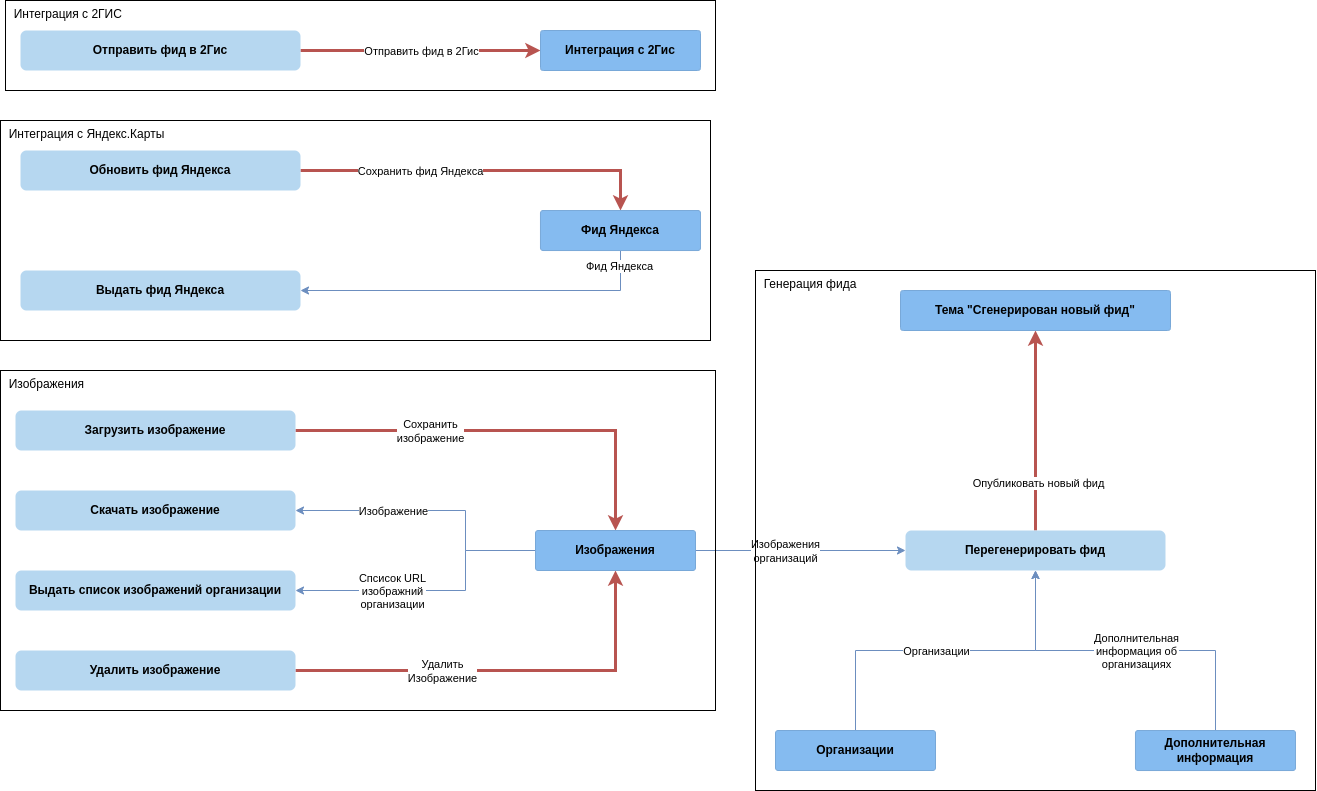

The diagram above was exported from draw.io. Its source (the exported page's mxGraphModel, read from the mxfile embedded in the PNG):
<mxGraphModel dx="3475" dy="2553" grid="1" gridSize="10" guides="1" tooltips="1" connect="1" arrows="1" fold="1" page="1" pageScale="1" pageWidth="850" pageHeight="1100" math="0" shadow="0">
  <root>
    <mxCell id="0" />
    <mxCell id="1" parent="0" />
    <mxCell id="2" value="Выдать фид Яндекса" style="rounded=1;whiteSpace=wrap;html=1;fillColor=#B6D7F0;strokeColor=none;fontStyle=1" vertex="1" parent="1">
      <mxGeometry x="85" y="260" width="280" height="40" as="geometry" />
    </mxCell>
    <mxCell id="3" style="edgeStyle=none;rounded=0;orthogonalLoop=1;jettySize=auto;html=1;fillColor=#dae8fc;strokeColor=#6c8ebf;" edge="1" source="36" target="2" parent="1">
      <mxGeometry relative="1" as="geometry">
        <mxPoint x="292.29" y="545" as="targetPoint" />
        <mxPoint x="504.1051799848806" y="280.22370500377974" as="sourcePoint" />
        <Array as="points">
          <mxPoint x="685" y="280" />
        </Array>
      </mxGeometry>
    </mxCell>
    <mxCell id="4" value="Фид Яндекса" style="edgeLabel;html=1;align=center;verticalAlign=middle;resizable=0;points=[];rounded=0;" vertex="1" connectable="0" parent="3">
      <mxGeometry x="0.0593" y="-3" relative="1" as="geometry">
        <mxPoint x="149" y="-22" as="offset" />
      </mxGeometry>
    </mxCell>
    <mxCell id="5" style="edgeStyle=none;rounded=0;orthogonalLoop=1;jettySize=auto;html=1;fillColor=#f8cecc;strokeColor=#b85450;strokeWidth=3;" edge="1" source="7" target="36" parent="1">
      <mxGeometry relative="1" as="geometry">
        <mxPoint x="509.5539307152412" y="227.8426929935631" as="targetPoint" />
        <Array as="points">
          <mxPoint x="685" y="160" />
        </Array>
      </mxGeometry>
    </mxCell>
    <mxCell id="6" value="Сохранить фид Яндекса" style="edgeLabel;html=1;align=center;verticalAlign=middle;resizable=0;points=[];rounded=0;" vertex="1" connectable="0" parent="5">
      <mxGeometry x="0.1381" relative="1" as="geometry">
        <mxPoint x="-85" as="offset" />
      </mxGeometry>
    </mxCell>
    <mxCell id="7" value="Обновить фид Яндекса" style="rounded=1;whiteSpace=wrap;html=1;fillColor=#B6D7F0;strokeColor=none;fontStyle=1" vertex="1" parent="1">
      <mxGeometry x="85" y="140" width="280" height="40" as="geometry" />
    </mxCell>
    <mxCell id="8" style="edgeStyle=none;rounded=0;orthogonalLoop=1;jettySize=auto;html=1;fillColor=#f8cecc;strokeColor=#b85450;strokeWidth=3;" edge="1" source="10" target="37" parent="1">
      <mxGeometry relative="1" as="geometry">
        <mxPoint x="515" y="35" as="targetPoint" />
      </mxGeometry>
    </mxCell>
    <mxCell id="9" value="Отправить фид в 2Гис" style="edgeLabel;html=1;align=center;verticalAlign=middle;resizable=0;points=[];rounded=0;" vertex="1" connectable="0" parent="8">
      <mxGeometry x="0.1144" relative="1" as="geometry">
        <mxPoint x="-14" as="offset" />
      </mxGeometry>
    </mxCell>
    <mxCell id="10" value="Отправить фид в 2Гис" style="rounded=1;whiteSpace=wrap;html=1;fillColor=#B6D7F0;strokeColor=none;fontStyle=1" vertex="1" parent="1">
      <mxGeometry x="85" y="20" width="280" height="40" as="geometry" />
    </mxCell>
    <mxCell id="11" style="edgeStyle=none;rounded=0;orthogonalLoop=1;jettySize=auto;html=1;fillColor=#f8cecc;strokeColor=#b85450;strokeWidth=3;" edge="1" source="13" target="35" parent="1">
      <mxGeometry relative="1" as="geometry">
        <mxPoint x="1080" y="370" as="targetPoint" />
      </mxGeometry>
    </mxCell>
    <mxCell id="12" value="Опубликовать новый&amp;nbsp;фид" style="edgeLabel;html=1;align=center;verticalAlign=middle;resizable=0;points=[];rounded=0;" vertex="1" connectable="0" parent="11">
      <mxGeometry x="0.1134" y="-2" relative="1" as="geometry">
        <mxPoint y="64" as="offset" />
      </mxGeometry>
    </mxCell>
    <mxCell id="13" value="Перегенерировать фид" style="rounded=1;whiteSpace=wrap;html=1;fillColor=#B6D7F0;strokeColor=none;fontStyle=1" vertex="1" parent="1">
      <mxGeometry x="970" y="520" width="260" height="40" as="geometry" />
    </mxCell>
    <mxCell id="14" style="edgeStyle=none;rounded=0;orthogonalLoop=1;jettySize=auto;html=1;fillColor=#dae8fc;strokeColor=#6c8ebf;" edge="1" source="33" target="13" parent="1">
      <mxGeometry relative="1" as="geometry">
        <mxPoint x="1080" y="750" as="sourcePoint" />
        <Array as="points">
          <mxPoint x="920" y="640" />
          <mxPoint x="1100" y="640" />
        </Array>
      </mxGeometry>
    </mxCell>
    <mxCell id="15" value="Организации" style="edgeLabel;html=1;align=center;verticalAlign=middle;resizable=0;points=[];rounded=0;" vertex="1" connectable="0" parent="14">
      <mxGeometry x="-0.1579" y="2" relative="1" as="geometry">
        <mxPoint x="17" y="2" as="offset" />
      </mxGeometry>
    </mxCell>
    <mxCell id="16" style="edgeStyle=none;rounded=0;orthogonalLoop=1;jettySize=auto;html=1;fillColor=#dae8fc;strokeColor=#6c8ebf;exitX=0.5;exitY=0;exitDx=0;exitDy=0;" edge="1" source="34" target="13" parent="1">
      <mxGeometry relative="1" as="geometry">
        <mxPoint x="1412.7344078537408" y="754.0899849724169" as="sourcePoint" />
        <Array as="points">
          <mxPoint x="1280" y="640" />
          <mxPoint x="1100" y="640" />
        </Array>
      </mxGeometry>
    </mxCell>
    <mxCell id="17" value="Дополнительная&lt;br&gt;информация об&lt;br&gt;организациях" style="edgeLabel;html=1;align=center;verticalAlign=middle;resizable=0;points=[];rounded=0;" vertex="1" connectable="0" parent="16">
      <mxGeometry x="0.1227" y="-1" relative="1" as="geometry">
        <mxPoint x="31" y="1" as="offset" />
      </mxGeometry>
    </mxCell>
    <mxCell id="18" style="edgeStyle=none;rounded=0;orthogonalLoop=1;jettySize=auto;html=1;fillColor=#dae8fc;strokeColor=#6c8ebf;" edge="1" source="32" target="13" parent="1">
      <mxGeometry relative="1" as="geometry">
        <mxPoint x="840" y="535" as="sourcePoint" />
      </mxGeometry>
    </mxCell>
    <mxCell id="19" value="Изображения&lt;br&gt;организаций" style="edgeLabel;html=1;align=center;verticalAlign=middle;resizable=0;points=[];rounded=0;" vertex="1" connectable="0" parent="18">
      <mxGeometry x="-0.1438" relative="1" as="geometry">
        <mxPoint as="offset" />
      </mxGeometry>
    </mxCell>
    <mxCell id="20" style="edgeStyle=none;rounded=0;orthogonalLoop=1;jettySize=auto;html=1;fillColor=#dae8fc;strokeColor=#6c8ebf;" edge="1" source="32" target="27" parent="1">
      <mxGeometry relative="1" as="geometry">
        <mxPoint x="680" y="430" as="sourcePoint" />
        <Array as="points">
          <mxPoint x="530" y="540" />
          <mxPoint x="530" y="500" />
        </Array>
      </mxGeometry>
    </mxCell>
    <mxCell id="21" value="Изображение" style="edgeLabel;html=1;align=center;verticalAlign=middle;resizable=0;points=[];rounded=0;" vertex="1" connectable="0" parent="20">
      <mxGeometry x="0.4166" y="2" relative="1" as="geometry">
        <mxPoint x="16" y="-2" as="offset" />
      </mxGeometry>
    </mxCell>
    <mxCell id="22" style="edgeStyle=none;rounded=0;orthogonalLoop=1;jettySize=auto;html=1;fillColor=#dae8fc;strokeColor=#6c8ebf;" edge="1" source="32" target="28" parent="1">
      <mxGeometry relative="1" as="geometry">
        <mxPoint x="650" y="650" as="sourcePoint" />
        <Array as="points">
          <mxPoint x="530" y="540" />
          <mxPoint x="530" y="580" />
        </Array>
      </mxGeometry>
    </mxCell>
    <mxCell id="23" value="Спсисок URL&lt;br&gt;изображний&lt;br&gt;организации" style="edgeLabel;html=1;align=center;verticalAlign=middle;resizable=0;points=[];rounded=0;" vertex="1" connectable="0" parent="22">
      <mxGeometry x="0.2726" y="2" relative="1" as="geometry">
        <mxPoint x="-6" y="-2" as="offset" />
      </mxGeometry>
    </mxCell>
    <mxCell id="24" style="edgeStyle=none;rounded=0;orthogonalLoop=1;jettySize=auto;html=1;fillColor=#f8cecc;strokeColor=#b85450;strokeWidth=3;" edge="1" source="26" target="32" parent="1">
      <mxGeometry relative="1" as="geometry">
        <mxPoint x="580.8415947492531" y="549.1325899345879" as="targetPoint" />
        <Array as="points">
          <mxPoint x="680" y="420" />
        </Array>
      </mxGeometry>
    </mxCell>
    <mxCell id="25" value="Сохранить&lt;br&gt;изображение" style="edgeLabel;html=1;align=center;verticalAlign=middle;resizable=0;points=[];rounded=0;" vertex="1" connectable="0" parent="24">
      <mxGeometry x="-0.1336" y="-2" relative="1" as="geometry">
        <mxPoint x="-48" y="-2" as="offset" />
      </mxGeometry>
    </mxCell>
    <mxCell id="26" value="Загрузить изображение" style="rounded=1;whiteSpace=wrap;html=1;fillColor=#B6D7F0;strokeColor=none;fontStyle=1" vertex="1" parent="1">
      <mxGeometry x="80" y="400" width="280" height="40" as="geometry" />
    </mxCell>
    <mxCell id="27" value="Скачать изображение" style="rounded=1;whiteSpace=wrap;html=1;fillColor=#B6D7F0;strokeColor=none;fontStyle=1" vertex="1" parent="1">
      <mxGeometry x="80" y="480" width="280" height="40" as="geometry" />
    </mxCell>
    <mxCell id="28" value="Выдать список изображений организации" style="rounded=1;whiteSpace=wrap;html=1;fillColor=#B6D7F0;strokeColor=none;fontStyle=1" vertex="1" parent="1">
      <mxGeometry x="80" y="560" width="280" height="40" as="geometry" />
    </mxCell>
    <mxCell id="29" style="edgeStyle=none;rounded=0;orthogonalLoop=1;jettySize=auto;html=1;fillColor=#f8cecc;strokeColor=#b85450;strokeWidth=3;" edge="1" source="31" target="32" parent="1">
      <mxGeometry relative="1" as="geometry">
        <mxPoint x="580.8415947492531" y="600.8674100654116" as="targetPoint" />
        <Array as="points">
          <mxPoint x="680" y="660" />
          <mxPoint x="680" y="655" />
        </Array>
      </mxGeometry>
    </mxCell>
    <mxCell id="30" value="Удалить&lt;br&gt;Изображение" style="edgeLabel;html=1;align=center;verticalAlign=middle;resizable=0;points=[];" vertex="1" connectable="0" parent="29">
      <mxGeometry x="-0.0556" y="-2" relative="1" as="geometry">
        <mxPoint x="-52" y="-2" as="offset" />
      </mxGeometry>
    </mxCell>
    <mxCell id="31" value="Удалить изображение" style="rounded=1;whiteSpace=wrap;html=1;fillColor=#B6D7F0;strokeColor=none;fontStyle=1" vertex="1" parent="1">
      <mxGeometry x="80" y="640" width="280" height="40" as="geometry" />
    </mxCell>
    <object label="&lt;b&gt;Изображения&lt;br&gt;&lt;/b&gt;" placeholders="1" c4Name="name" c4Type="Component" c4Technology="technology" c4Description="Description" id="32">
      <mxCell style="rounded=1;whiteSpace=wrap;html=1;labelBackgroundColor=none;fillColor=#85bbf0;fontColor=#000000;align=center;arcSize=7;strokeColor=#78a8d8;" vertex="1" parent="1">
        <mxGeometry x="600" y="520" width="160" height="40" as="geometry" />
        <C4Component as="c4" />
      </mxCell>
    </object>
    <object label="&lt;b&gt;Организации&lt;br&gt;&lt;/b&gt;" placeholders="1" c4Name="name" c4Type="Component" c4Technology="technology" c4Description="Description" id="33">
      <mxCell style="rounded=1;whiteSpace=wrap;html=1;labelBackgroundColor=none;fillColor=#85bbf0;fontColor=#000000;align=center;arcSize=7;strokeColor=#78a8d8;" vertex="1" parent="1">
        <mxGeometry x="840" y="720" width="160" height="40" as="geometry" />
        <C4Component as="c4" />
      </mxCell>
    </object>
    <object label="&lt;b&gt;Дополнительная информация&lt;br&gt;&lt;/b&gt;" placeholders="1" c4Name="name" c4Type="Component" c4Technology="technology" c4Description="Description" id="34">
      <mxCell style="rounded=1;whiteSpace=wrap;html=1;labelBackgroundColor=none;fillColor=#85bbf0;fontColor=#000000;align=center;arcSize=7;strokeColor=#78a8d8;" vertex="1" parent="1">
        <mxGeometry x="1200" y="720" width="160" height="40" as="geometry" />
        <C4Component as="c4" />
      </mxCell>
    </object>
    <object label="&lt;b&gt;Тема &quot;Сгенерирован новый фид&quot;&lt;br&gt;&lt;/b&gt;" placeholders="1" c4Name="name" c4Type="Component" c4Technology="technology" c4Description="Description" id="35">
      <mxCell style="rounded=1;whiteSpace=wrap;html=1;labelBackgroundColor=none;fillColor=#85bbf0;fontColor=#000000;align=center;arcSize=7;strokeColor=#78a8d8;" vertex="1" parent="1">
        <mxGeometry x="965" y="280" width="270" height="40" as="geometry" />
        <C4Component as="c4" />
      </mxCell>
    </object>
    <object label="&lt;b&gt;Фид Яндекса&lt;br&gt;&lt;/b&gt;" placeholders="1" c4Name="name" c4Type="Component" c4Technology="technology" c4Description="Description" id="36">
      <mxCell style="rounded=1;whiteSpace=wrap;html=1;labelBackgroundColor=none;fillColor=#85bbf0;fontColor=#000000;align=center;arcSize=7;strokeColor=#78a8d8;" vertex="1" parent="1">
        <mxGeometry x="605" y="200" width="160" height="40" as="geometry" />
        <C4Component as="c4" />
      </mxCell>
    </object>
    <object label="&lt;b&gt;Интеграция с 2Гис&lt;br&gt;&lt;/b&gt;" placeholders="1" c4Name="name" c4Type="Component" c4Technology="technology" c4Description="Description" id="37">
      <mxCell style="rounded=1;whiteSpace=wrap;html=1;labelBackgroundColor=none;fillColor=#85bbf0;fontColor=#000000;align=center;arcSize=7;strokeColor=#78a8d8;" vertex="1" parent="1">
        <mxGeometry x="605" y="20" width="160" height="40" as="geometry" />
        <C4Component as="c4" />
      </mxCell>
    </object>
    <mxCell id="38" value="&amp;nbsp; Интеграция с 2ГИС" style="rounded=0;whiteSpace=wrap;html=1;fillColor=none;align=left;verticalAlign=top;fontColor=default;" vertex="1" parent="1">
      <mxGeometry x="70" y="-10" width="710" height="90" as="geometry" />
    </mxCell>
    <mxCell id="39" value="&amp;nbsp; Изображения" style="rounded=0;whiteSpace=wrap;html=1;fillColor=none;align=left;verticalAlign=top;" vertex="1" parent="1">
      <mxGeometry x="65" y="360" width="715" height="340" as="geometry" />
    </mxCell>
    <mxCell id="40" value="&amp;nbsp; Генерация фида" style="rounded=0;whiteSpace=wrap;html=1;fillColor=none;align=left;verticalAlign=top;" vertex="1" parent="1">
      <mxGeometry x="820" y="260" width="560" height="520" as="geometry" />
    </mxCell>
    <mxCell id="41" value="&amp;nbsp; Интеграция с Яндекс.Карты" style="rounded=0;whiteSpace=wrap;html=1;fillColor=none;verticalAlign=top;align=left;fontColor=default;strokeWidth=1;" vertex="1" parent="1">
      <mxGeometry x="65" y="110" width="710" height="220" as="geometry" />
    </mxCell>
  </root>
</mxGraphModel>